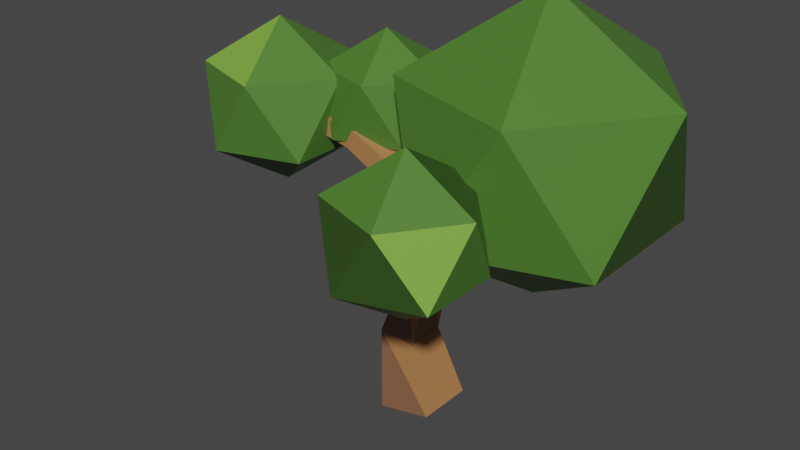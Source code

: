 # Source: nexttree.blend  (saved by Blender 2.82.7; exported with 4.5.12 LTS)
import bpy
from mathutils import Matrix  # noqa: F401  (used for matrix-valued properties, if any)

bpy.ops.wm.read_factory_settings(use_empty=True)
scene = bpy.context.scene
scene.name = 'Scene'

# ---- collections
col_collection = bpy.data.collections.new('Collection'); scene.collection.children.link(col_collection)

# ---- materials (node trees are filled in below, after node groups)
mat_material_001 = bpy.data.materials.new('Material.001')
mat_material_001.use_transparent_shadow = False
mat_material_002 = bpy.data.materials.new('Material.002')
mat_material_002.use_transparent_shadow = False
mat_leaves = bpy.data.materials.new('leaves')
mat_leaves.use_transparent_shadow = False
mat_material_003 = bpy.data.materials.new('Material.003')
mat_material_003.use_transparent_shadow = False
mat_material_004 = bpy.data.materials.new('Material.004')
mat_material_004.use_transparent_shadow = False
mat_leaves_2 = bpy.data.materials.new('leaves-2')
mat_leaves_2.use_transparent_shadow = False

# ---- material node trees
mat_material_001.use_nodes = True; mat_material_001.node_tree.nodes.clear()
_N = mat_material_001.node_tree.nodes; _L = mat_material_001.node_tree.links
n0 = _N.new('ShaderNodeOutputMaterial'); n0.name = 'Material Output'; n0.location = (300, 300)
n1 = _N.new('ShaderNodeBsdfPrincipled'); n1.name = 'Principled BSDF'; n1.location = (10, 300)
n1.distribution = 'GGX'
n1.subsurface_method = 'BURLEY'
n1.inputs[0].default_value = (0.448, 0.2001, 0.07283, 1.0)
n1.inputs[3].default_value = 1.45
n1.inputs[27].default_value = (0.0, 0.0, 0.0, 1.0)
n1.inputs[28].default_value = 1.0
_L.new(n1.outputs[0], n0.inputs[0])
n0.is_active_output = True
mat_material_002.use_nodes = True; mat_material_002.node_tree.nodes.clear()
_N = mat_material_002.node_tree.nodes; _L = mat_material_002.node_tree.links
n0 = _N.new('ShaderNodeOutputMaterial'); n0.name = 'Material Output'; n0.location = (300, 300)
n1 = _N.new('ShaderNodeBsdfPrincipled'); n1.name = 'Principled BSDF'; n1.location = (10, 300)
n1.distribution = 'GGX'
n1.subsurface_method = 'BURLEY'
n1.inputs[0].default_value = (0.2462, 0.1124, 0.06007, 1.0)
n1.inputs[3].default_value = 1.45
n1.inputs[27].default_value = (0.0, 0.0, 0.0, 1.0)
n1.inputs[28].default_value = 1.0
_L.new(n1.outputs[0], n0.inputs[0])
n0.is_active_output = True
mat_leaves.use_nodes = True; mat_leaves.node_tree.nodes.clear()
_N = mat_leaves.node_tree.nodes; _L = mat_leaves.node_tree.links
n0 = _N.new('ShaderNodeOutputMaterial'); n0.name = 'Material Output'; n0.location = (300, 300)
n1 = _N.new('ShaderNodeBsdfPrincipled'); n1.name = 'Principled BSDF'; n1.location = (10, 300)
n1.distribution = 'GGX'
n1.subsurface_method = 'BURLEY'
n1.inputs[0].default_value = (0.076, 0.1971, 0.0283, 1.0)
n1.inputs[3].default_value = 1.45
n1.inputs[27].default_value = (0.0, 0.0, 0.0, 1.0)
n1.inputs[28].default_value = 1.0
_L.new(n1.outputs[0], n0.inputs[0])
n0.is_active_output = True
mat_material_003.use_nodes = True; mat_material_003.node_tree.nodes.clear()
_N = mat_material_003.node_tree.nodes; _L = mat_material_003.node_tree.links
n0 = _N.new('ShaderNodeOutputMaterial'); n0.name = 'Material Output'; n0.location = (300, 300)
n1 = _N.new('ShaderNodeBsdfPrincipled'); n1.name = 'Principled BSDF'; n1.location = (10, 300)
n1.distribution = 'GGX'
n1.subsurface_method = 'BURLEY'
n1.inputs[0].default_value = (0.03373, 0.08399, 0.01327, 1.0)
n1.inputs[3].default_value = 1.45
n1.inputs[27].default_value = (0.0, 0.0, 0.0, 1.0)
n1.inputs[28].default_value = 1.0
_L.new(n1.outputs[0], n0.inputs[0])
n0.is_active_output = True
mat_material_004.use_nodes = True; mat_material_004.node_tree.nodes.clear()
_N = mat_material_004.node_tree.nodes; _L = mat_material_004.node_tree.links
n0 = _N.new('ShaderNodeOutputMaterial'); n0.name = 'Material Output'; n0.location = (300, 300)
n1 = _N.new('ShaderNodeBsdfPrincipled'); n1.name = 'Principled BSDF'; n1.location = (10, 300)
n1.distribution = 'GGX'
n1.subsurface_method = 'BURLEY'
n1.inputs[0].default_value = (0.2096, 0.4336, 0.05718, 1.0)
n1.inputs[3].default_value = 1.45
n1.inputs[27].default_value = (0.0, 0.0, 0.0, 1.0)
n1.inputs[28].default_value = 1.0
_L.new(n1.outputs[0], n0.inputs[0])
n0.is_active_output = True
mat_leaves_2.use_nodes = True; mat_leaves_2.node_tree.nodes.clear()
_N = mat_leaves_2.node_tree.nodes; _L = mat_leaves_2.node_tree.links
n0 = _N.new('ShaderNodeOutputMaterial'); n0.name = 'Material Output'; n0.location = (300, 300)
n1 = _N.new('ShaderNodeBsdfPrincipled'); n1.name = 'Principled BSDF'; n1.location = (10, 300)
n1.distribution = 'GGX'
n1.subsurface_method = 'BURLEY'
n1.inputs[0].default_value = (0.2318, 0.01825, 0.1243, 1.0)
n1.inputs[3].default_value = 1.45
n1.inputs[27].default_value = (0.0, 0.0, 0.0, 1.0)
n1.inputs[28].default_value = 1.0
_L.new(n1.outputs[0], n0.inputs[0])
n0.is_active_output = True

# ---- world
world_world = bpy.data.worlds.new('World'); scene.world = world_world
world_world.use_nodes = True; world_world.node_tree.nodes.clear()
_N = world_world.node_tree.nodes; _L = world_world.node_tree.links
n0 = _N.new('ShaderNodeOutputWorld'); n0.name = 'World Output'; n0.location = (300, 300)
n1 = _N.new('ShaderNodeBackground'); n1.name = 'Background'; n1.location = (10, 300)
n1.inputs[0].default_value = (0.05088, 0.05088, 0.05088, 1.0)
_L.new(n1.outputs[0], n0.inputs[0])
n0.is_active_output = True
world_world.color = (0.05088, 0.05088, 0.05088)
world_world.use_sun_shadow = False
world_world.sun_shadow_jitter_overblur = 0.0

# ---- meshes
me_cube_001 = bpy.data.meshes.new('Cube.001')
me_cube_001.from_pydata([(-0.9141, -0.9249, -0.195), (-6.958, -0.2283, 11.69), (-6.927, -0.2282, 11.88), (-6.926, -0.4211, 11.88), (-2.929, 0.6675, 12.15), (-2.935, 0.4958, 12.29), (-3.16, 0.504, 12.29), (2.541, -4.932, 9.926), (2.546, -4.93, 10.12), (2.707, -4.824, 10.11), (3.385, 2.458, 11.07), (3.314, 2.385, 11.29), (3.14, 2.555, 11.29), (-0.8996, 0.9376, -0.195), (0.9179, 0.9235, 0.2119), (0.9035, -0.939, 0.2119), (-1.138, -0.4822, 2.885), (-1.132, 0.4897, 2.953), (-0.1413, -0.4914, 2.86), (0.4161, -0.5536, 6.843), (-0.1415, 0.4931, 2.869), (0.4193, -0.08145, 6.874), (0.8922, -0.08177, 6.81), (0.8917, -0.5538, 6.792), (0.3494, -0.496, 9.036), (0.3505, -0.202, 9.04), (0.6437, -0.2034, 9.061), (0.6427, -0.4974, 9.057), (0.7188, -0.6326, 9.28), (0.4721, -0.7233, 9.28), (1.612, -3.163, 9.931), (0.1576, -0.4851, 9.347), (0.1603, -0.2161, 9.347), (0.3807, -0.5417, 9.547), (-3.116, -0.4391, 11.03), (-2.923, -0.1971, 10.93), (-2.816, -0.198, 11.15), (-2.876, -0.4418, 11.18), (-3.386, -0.1987, 11.08), (-3.347, -0.1986, 11.31), (-3.347, -0.4379, 11.31), (-6.958, -0.4212, 11.69), (-3.188, -0.0609, 11.26), (-2.948, -0.06965, 11.26), (-3.195, -0.244, 11.42), (-3.154, 0.6757, 12.15), (1.437, -3.247, 9.935), (1.429, -3.226, 10.13), (1.603, -3.141, 10.12), (2.702, -4.826, 9.921), (0.599, -0.03507, 9.333), (0.7918, -0.2229, 9.333), (0.6775, -0.4176, 9.56), (0.4156, -0.1951, 9.548), (3.211, 2.628, 11.07)], [], [(44, 39, 40), (32, 24, 31), (19, 18, 23), (21, 20, 17), (19, 17, 16), (42, 35, 38), (16, 15, 18), (18, 14, 20), (20, 13, 17), (17, 0, 16), (43, 36, 35), (50, 32, 53), (11, 54, 12), (9, 7, 49), (6, 4, 45), (2, 41, 3), (13, 15, 0), (40, 34, 37), (51, 27, 26), (29, 31, 24), (40, 37, 44), (51, 52, 28), (27, 29, 24), (26, 50, 51), (37, 36, 43), (39, 42, 38), (22, 23, 20), (22, 21, 25), (24, 25, 19), (27, 22, 26), (27, 19, 23), (46, 28, 30), (47, 29, 46), (48, 33, 47), (30, 52, 48), (35, 31, 34), (35, 53, 32), (37, 53, 36), (37, 31, 33), (2, 38, 1), (2, 40, 39), (3, 34, 40), (1, 34, 41), (4, 42, 45), (5, 43, 4), (6, 37, 5), (6, 42, 44), (49, 46, 30), (7, 47, 46), (9, 47, 8), (9, 30, 48), (10, 50, 54), (11, 51, 10), (11, 53, 52), (54, 53, 12), (32, 25, 24), (19, 16, 18), (23, 18, 20), (19, 21, 17), (42, 43, 35), (52, 53, 33), (16, 0, 15), (18, 15, 14), (20, 14, 13), (17, 13, 0), (38, 35, 34), (50, 25, 32), (11, 10, 54), (9, 8, 7), (6, 5, 4), (2, 1, 41), (13, 14, 15), (51, 28, 27), (29, 33, 31), (27, 28, 29), (26, 25, 50), (39, 44, 42), (21, 22, 20), (25, 21, 19), (26, 22, 25), (27, 23, 22), (27, 24, 19), (46, 29, 28), (47, 33, 29), (48, 52, 33), (30, 28, 52), (35, 32, 31), (35, 36, 53), (37, 33, 53), (37, 34, 31), (1, 38, 34), (2, 39, 38), (2, 3, 40), (41, 34, 3), (4, 43, 42), (5, 37, 43), (6, 44, 37), (6, 45, 42), (49, 7, 46), (7, 8, 47), (9, 48, 47), (9, 49, 30), (10, 51, 50), (11, 52, 51), (11, 12, 53), (54, 50, 53)])
me_cube_001.polygons.foreach_set('material_index', [0, 0, 0, 1, 1, 0, 0, 0, 0, 1, 0, 0, 0, 0, 0, 0, 0, 0, 0, 1, 0, 0, 0, 0, 0, 0, 0, 1, 1, 0, 0, 0, 0, 0, 0, 0, 1, 0, 0, 0, 0, 0, 0, 0, 0, 0, 0, 0, 0, 0, 0, 1, 0, 0, 0, 0, 1, 1, 0, 0, 0, 1, 0, 1, 1, 0, 0, 0, 0, 0, 0, 0, 0, 1, 0, 0, 0, 0, 0, 0, 0, 0, 0, 1, 1, 0, 0, 0, 0, 0, 0, 0, 0, 0, 0, 0, 0, 0, 0, 0, 0, 0, 0, 0, 0, 0])
me_cube_001.materials.append(mat_material_001)
me_cube_001.materials.append(mat_material_002)
me_cube_001.use_remesh_fix_poles = True
me_cube_001.use_remesh_preserve_attributes = False
me_cube_001.use_mirror_vertex_groups = False
me_cube_001.update()
me_icosphere = bpy.data.meshes.new('Icosphere')
me_icosphere.from_pydata([(0.0, 0.0, -1.0), (0.7236, -0.5257, -0.4472), (-0.2764, -0.8506, -0.4472), (-0.8944, 0.0, -0.4472), (-0.2764, 0.8506, -0.4472), (0.7236, 0.5257, -0.4472), (0.2764, -0.8506, 0.4472), (-0.7236, -0.5257, 0.4472), (-0.7236, 0.5257, 0.4472), (0.2764, 0.8506, 0.4472), (0.8944, 0.0, 0.4472), (0.0, 0.0, 1.0)], [], [(0, 1, 2), (1, 0, 5), (0, 2, 3), (0, 3, 4), (0, 4, 5), (1, 5, 10), (2, 1, 6), (3, 2, 7), (4, 3, 8), (5, 4, 9), (1, 10, 6), (2, 6, 7), (3, 7, 8), (4, 8, 9), (5, 9, 10), (6, 10, 11), (7, 6, 11), (8, 7, 11), (9, 8, 11), (10, 9, 11)])
me_icosphere.polygons.foreach_set('material_index', [1, 0, 1, 1, 0, 0, 0, 0, 0, 0, 0, 0, 0, 1, 0, 0, 2, 0, 0, 0])
_uv = me_icosphere.uv_layers.new(name='UVMap')
_uv.uv.foreach_set('vector', [0.8182, 0.0, 0.7273, 0.1575, 0.9091, 0.1575, 0.7273, 0.1575, 0.6364, 0.0, 0.5455, 0.1575, 0.09091, 0.0, 0.0, 0.1575, 0.1818, 0.1575, 0.2727, 0.0, 0.1818, 0.1575, 0.3636, 0.1575, 0.4545, 0.0, 0.3636, 0.1575, 0.5455, 0.1575, 0.7273, 0.1575, 0.5455, 0.1575, 0.6364, 0.3149, 0.9091, 0.1575, 0.7273, 0.1575, 0.8182, 0.3149, 0.1818, 0.1575, 0.0, 0.1575, 0.09091, 0.3149, 0.3636, 0.1575, 0.1818, 0.1575, 0.2727, 0.3149, 0.5455, 0.1575, 0.3636, 0.1575, 0.4545, 0.3149, 0.7273, 0.1575, 0.6364, 0.3149, 0.8182, 0.3149, 0.9091, 0.1575, 0.8182, 0.3149, 1.0, 0.3149, 0.1818, 0.1575, 0.09091, 0.3149, 0.2727, 0.3149, 0.3636, 0.1575, 0.2727, 0.3149, 0.4545, 0.3149, 0.5455, 0.1575, 0.4545, 0.3149, 0.6364, 0.3149, 0.8182, 0.3149, 0.6364, 0.3149, 0.7273, 0.4724, 1.0, 0.3149, 0.8182, 0.3149, 0.9091, 0.4724, 0.2727, 0.3149, 0.09091, 0.3149, 0.1818, 0.4724, 0.4545, 0.3149, 0.2727, 0.3149, 0.3636, 0.4724, 0.6364, 0.3149, 0.4545, 0.3149, 0.5455, 0.4724])
me_icosphere.materials.append(mat_leaves)
me_icosphere.materials.append(mat_material_003)
me_icosphere.materials.append(mat_material_004)
me_icosphere.use_remesh_fix_poles = True
me_icosphere.use_remesh_preserve_attributes = False
me_icosphere.use_mirror_vertex_groups = False
me_icosphere.update()
me_icosphere_001 = bpy.data.meshes.new('Icosphere.001')
me_icosphere_001.from_pydata([(0.0, 0.0, -1.0), (0.7236, -0.5257, -0.4472), (-0.2764, -0.8506, -0.4472), (-0.8944, 0.0, -0.4472), (-0.2764, 0.8506, -0.4472), (0.7236, 0.5257, -0.4472), (0.2764, -0.8506, 0.4472), (-0.7236, -0.5257, 0.4472), (-0.7236, 0.5257, 0.4472), (0.2764, 0.8506, 0.4472), (0.8944, 0.0, 0.4472), (0.0, 0.0, 1.0)], [], [(0, 1, 2), (1, 0, 5), (0, 2, 3), (0, 3, 4), (0, 4, 5), (1, 5, 10), (2, 1, 6), (3, 2, 7), (4, 3, 8), (5, 4, 9), (1, 10, 6), (2, 6, 7), (3, 7, 8), (4, 8, 9), (5, 9, 10), (6, 10, 11), (7, 6, 11), (8, 7, 11), (9, 8, 11), (10, 9, 11)])
me_icosphere_001.polygons.foreach_set('material_index', [0, 2, 0, 0, 0, 2, 0, 2, 0, 0, 0, 0, 2, 0, 0, 0, 0, 0, 3, 0])
_uv = me_icosphere_001.uv_layers.new(name='UVMap')
_uv.uv.foreach_set('vector', [0.8182, 0.0, 0.7273, 0.1575, 0.9091, 0.1575, 0.7273, 0.1575, 0.6364, 0.0, 0.5455, 0.1575, 0.09091, 0.0, 0.0, 0.1575, 0.1818, 0.1575, 0.2727, 0.0, 0.1818, 0.1575, 0.3636, 0.1575, 0.4545, 0.0, 0.3636, 0.1575, 0.5455, 0.1575, 0.7273, 0.1575, 0.5455, 0.1575, 0.6364, 0.3149, 0.9091, 0.1575, 0.7273, 0.1575, 0.8182, 0.3149, 0.1818, 0.1575, 0.0, 0.1575, 0.09091, 0.3149, 0.3636, 0.1575, 0.1818, 0.1575, 0.2727, 0.3149, 0.5455, 0.1575, 0.3636, 0.1575, 0.4545, 0.3149, 0.7273, 0.1575, 0.6364, 0.3149, 0.8182, 0.3149, 0.9091, 0.1575, 0.8182, 0.3149, 1.0, 0.3149, 0.1818, 0.1575, 0.09091, 0.3149, 0.2727, 0.3149, 0.3636, 0.1575, 0.2727, 0.3149, 0.4545, 0.3149, 0.5455, 0.1575, 0.4545, 0.3149, 0.6364, 0.3149, 0.8182, 0.3149, 0.6364, 0.3149, 0.7273, 0.4724, 1.0, 0.3149, 0.8182, 0.3149, 0.9091, 0.4724, 0.2727, 0.3149, 0.09091, 0.3149, 0.1818, 0.4724, 0.4545, 0.3149, 0.2727, 0.3149, 0.3636, 0.4724, 0.6364, 0.3149, 0.4545, 0.3149, 0.5455, 0.4724])
me_icosphere_001.materials.append(mat_leaves)
me_icosphere_001.materials.append(mat_leaves_2)
me_icosphere_001.materials.append(mat_material_003)
me_icosphere_001.materials.append(mat_material_004)
me_icosphere_001.use_remesh_fix_poles = True
me_icosphere_001.use_remesh_preserve_attributes = False
me_icosphere_001.use_mirror_vertex_groups = False
me_icosphere_001.update()
me_icosphere_002 = bpy.data.meshes.new('Icosphere.002')
me_icosphere_002.from_pydata([(0.0, 0.0, -1.0), (0.7236, -0.5257, -0.4472), (-0.2764, -0.8506, -0.4472), (-0.8944, 0.0, -0.4472), (-0.2764, 0.8506, -0.4472), (0.7236, 0.5257, -0.4472), (0.2764, -0.8506, 0.4472), (-0.7236, -0.5257, 0.4472), (-0.7236, 0.5257, 0.4472), (0.2764, 0.8506, 0.4472), (0.8944, 0.0, 0.4472), (0.0, 0.0, 1.0)], [], [(0, 1, 2), (1, 0, 5), (0, 2, 3), (0, 3, 4), (0, 4, 5), (1, 5, 10), (2, 1, 6), (3, 2, 7), (4, 3, 8), (5, 4, 9), (1, 10, 6), (2, 6, 7), (3, 7, 8), (4, 8, 9), (5, 9, 10), (6, 10, 11), (7, 6, 11), (8, 7, 11), (9, 8, 11), (10, 9, 11)])
me_icosphere_002.polygons.foreach_set('material_index', [0, 1, 0, 0, 0, 0, 1, 0, 0, 1, 2, 1, 0, 0, 0, 0, 0, 0, 2, 1])
_uv = me_icosphere_002.uv_layers.new(name='UVMap')
_uv.uv.foreach_set('vector', [0.8182, 0.0, 0.7273, 0.1575, 0.9091, 0.1575, 0.7273, 0.1575, 0.6364, 0.0, 0.5455, 0.1575, 0.09091, 0.0, 0.0, 0.1575, 0.1818, 0.1575, 0.2727, 0.0, 0.1818, 0.1575, 0.3636, 0.1575, 0.4545, 0.0, 0.3636, 0.1575, 0.5455, 0.1575, 0.7273, 0.1575, 0.5455, 0.1575, 0.6364, 0.3149, 0.9091, 0.1575, 0.7273, 0.1575, 0.8182, 0.3149, 0.1818, 0.1575, 0.0, 0.1575, 0.09091, 0.3149, 0.3636, 0.1575, 0.1818, 0.1575, 0.2727, 0.3149, 0.5455, 0.1575, 0.3636, 0.1575, 0.4545, 0.3149, 0.7273, 0.1575, 0.6364, 0.3149, 0.8182, 0.3149, 0.9091, 0.1575, 0.8182, 0.3149, 1.0, 0.3149, 0.1818, 0.1575, 0.09091, 0.3149, 0.2727, 0.3149, 0.3636, 0.1575, 0.2727, 0.3149, 0.4545, 0.3149, 0.5455, 0.1575, 0.4545, 0.3149, 0.6364, 0.3149, 0.8182, 0.3149, 0.6364, 0.3149, 0.7273, 0.4724, 1.0, 0.3149, 0.8182, 0.3149, 0.9091, 0.4724, 0.2727, 0.3149, 0.09091, 0.3149, 0.1818, 0.4724, 0.4545, 0.3149, 0.2727, 0.3149, 0.3636, 0.4724, 0.6364, 0.3149, 0.4545, 0.3149, 0.5455, 0.4724])
me_icosphere_002.materials.append(mat_leaves)
me_icosphere_002.materials.append(mat_material_003)
me_icosphere_002.materials.append(mat_material_004)
me_icosphere_002.use_remesh_fix_poles = True
me_icosphere_002.use_remesh_preserve_attributes = False
me_icosphere_002.use_mirror_vertex_groups = False
me_icosphere_002.update()
me_icosphere_003 = bpy.data.meshes.new('Icosphere.003')
me_icosphere_003.from_pydata([(0.0, 0.0, -1.0), (0.7236, -0.5257, -0.4472), (-0.2764, -0.8506, -0.4472), (-0.8944, 0.0, -0.4472), (-0.2764, 0.8506, -0.4472), (0.7236, 0.5257, -0.4472), (0.2764, -0.8506, 0.4472), (-0.7236, -0.5257, 0.4472), (-0.7236, 0.5257, 0.4472), (0.2764, 0.8506, 0.4472), (0.8944, 0.0, 0.4472), (0.0, 0.0, 1.0)], [], [(0, 1, 2), (1, 0, 5), (0, 2, 3), (0, 3, 4), (0, 4, 5), (1, 5, 10), (2, 1, 6), (3, 2, 7), (4, 3, 8), (5, 4, 9), (1, 10, 6), (2, 6, 7), (3, 7, 8), (4, 8, 9), (5, 9, 10), (6, 10, 11), (7, 6, 11), (8, 7, 11), (9, 8, 11), (10, 9, 11)])
_uv = me_icosphere_003.uv_layers.new(name='UVMap')
_uv.uv.foreach_set('vector', [0.8182, 0.0, 0.7273, 0.1575, 0.9091, 0.1575, 0.7273, 0.1575, 0.6364, 0.0, 0.5455, 0.1575, 0.09091, 0.0, 0.0, 0.1575, 0.1818, 0.1575, 0.2727, 0.0, 0.1818, 0.1575, 0.3636, 0.1575, 0.4545, 0.0, 0.3636, 0.1575, 0.5455, 0.1575, 0.7273, 0.1575, 0.5455, 0.1575, 0.6364, 0.3149, 0.9091, 0.1575, 0.7273, 0.1575, 0.8182, 0.3149, 0.1818, 0.1575, 0.0, 0.1575, 0.09091, 0.3149, 0.3636, 0.1575, 0.1818, 0.1575, 0.2727, 0.3149, 0.5455, 0.1575, 0.3636, 0.1575, 0.4545, 0.3149, 0.7273, 0.1575, 0.6364, 0.3149, 0.8182, 0.3149, 0.9091, 0.1575, 0.8182, 0.3149, 1.0, 0.3149, 0.1818, 0.1575, 0.09091, 0.3149, 0.2727, 0.3149, 0.3636, 0.1575, 0.2727, 0.3149, 0.4545, 0.3149, 0.5455, 0.1575, 0.4545, 0.3149, 0.6364, 0.3149, 0.8182, 0.3149, 0.6364, 0.3149, 0.7273, 0.4724, 1.0, 0.3149, 0.8182, 0.3149, 0.9091, 0.4724, 0.2727, 0.3149, 0.09091, 0.3149, 0.1818, 0.4724, 0.4545, 0.3149, 0.2727, 0.3149, 0.3636, 0.4724, 0.6364, 0.3149, 0.4545, 0.3149, 0.5455, 0.4724])
me_icosphere_003.materials.append(mat_leaves)
me_icosphere_003.use_remesh_fix_poles = True
me_icosphere_003.use_remesh_preserve_attributes = False
me_icosphere_003.use_mirror_vertex_groups = False
me_icosphere_003.update()

# ---- objects
ob_cube = bpy.data.objects.new('Cube', me_cube_001)
ob_icosphere = bpy.data.objects.new('Icosphere', me_icosphere)
ob_icosphere_001 = bpy.data.objects.new('Icosphere.001', me_icosphere_001)
ob_icosphere_002 = bpy.data.objects.new('Icosphere.002', me_icosphere_002)
ob_icosphere_003 = bpy.data.objects.new('Icosphere.003', me_icosphere_003)

# ---- transforms, parenting, visibility, modifiers, constraints
ob_cube.location = (9.075, -5.663, 6.299)
ob_cube.lineart.crease_threshold = 0.0
_m = ob_cube.modifiers.new('Displace', 'DISPLACE')
_m.texture_coords = 'GLOBAL'
_m = ob_cube.modifiers.new('Subdivision', 'SUBSURF')
_m.uv_smooth = 'PRESERVE_CORNERS'
_m.subdivision_type = 'SIMPLE'
_m.levels = 2
_m.render_levels = 1
_m.show_only_control_edges = False
ob_icosphere.location = (2.017, -6.049, 18.01)
ob_icosphere.scale = (2.364, 2.364, 2.364)
ob_icosphere.lineart.crease_threshold = 0.0
_m = ob_icosphere.modifiers.new('Displace', 'DISPLACE')
_m.texture_coords = 'GLOBAL'
ob_icosphere_001.location = (13.03, -3.628, 18.01)
ob_icosphere_001.scale = (4.117, 4.117, 4.117)
ob_icosphere_001.lineart.crease_threshold = 0.0
_m = ob_icosphere_001.modifiers.new('Displace', 'DISPLACE')
_m.texture_coords = 'GLOBAL'
ob_icosphere_002.location = (12.16, -10.52, 16.82)
ob_icosphere_002.scale = (2.182, 2.182, 2.182)
ob_icosphere_002.lineart.crease_threshold = 0.0
_m = ob_icosphere_002.modifiers.new('Displace', 'DISPLACE')
_m.texture_coords = 'GLOBAL'
ob_icosphere_003.location = (6.029, -4.23, 18.53)
ob_icosphere_003.scale = (1.916, 1.916, 1.916)
ob_icosphere_003.lineart.crease_threshold = 0.0
_m = ob_icosphere_003.modifiers.new('Displace', 'DISPLACE')
_m.texture_coords = 'GLOBAL'

# ---- collection membership
col_collection.objects.link(ob_cube)
col_collection.objects.link(ob_icosphere)
col_collection.objects.link(ob_icosphere_001)
col_collection.objects.link(ob_icosphere_002)
col_collection.objects.link(ob_icosphere_003)

# ---- scene / render settings (as saved in the file)
scene.frame_start = 1; scene.frame_end = 250; scene.frame_set(1)
scene.render.engine = 'BLENDER_EEVEE_NEXT'
scene.cycles.use_denoising = False
scene.cycles.samples = 128
scene.cycles.sampling_pattern = 'TABULATED_SOBOL'
scene.cycles.use_adaptive_sampling = False
scene.cycles.use_light_tree = False
scene.view_settings.view_transform = 'Filmic'
bpy.context.view_layer.update()

# ---- added for rendering (the .blend has no active camera and no usable light): camera, sun
cam_auto = bpy.data.cameras.new('AutoCamera')
cam_auto.lens = 50.0
cam_auto.sensor_width = 36.0
cam_auto.clip_end = 1000.0
ob_auto_camera = bpy.data.objects.new('AutoCamera', cam_auto)
scene.collection.objects.link(ob_auto_camera)
ob_auto_camera.location = (33.2585, -36.1073, 34.2374)
ob_auto_camera.rotation_euler = (1.09748, -7.21219e-08, 0.694738)
scene.camera = ob_auto_camera
light_auto_sun = bpy.data.lights.new('AutoSun', 'SUN')
light_auto_sun.energy = 3.0
light_auto_sun.angle = 0.0523599
ob_auto_sun = bpy.data.objects.new('AutoSun', light_auto_sun)
scene.collection.objects.link(ob_auto_sun)
ob_auto_sun.rotation_euler = (0.872665, 0.174533, 0.523599)
bpy.context.view_layer.update()

